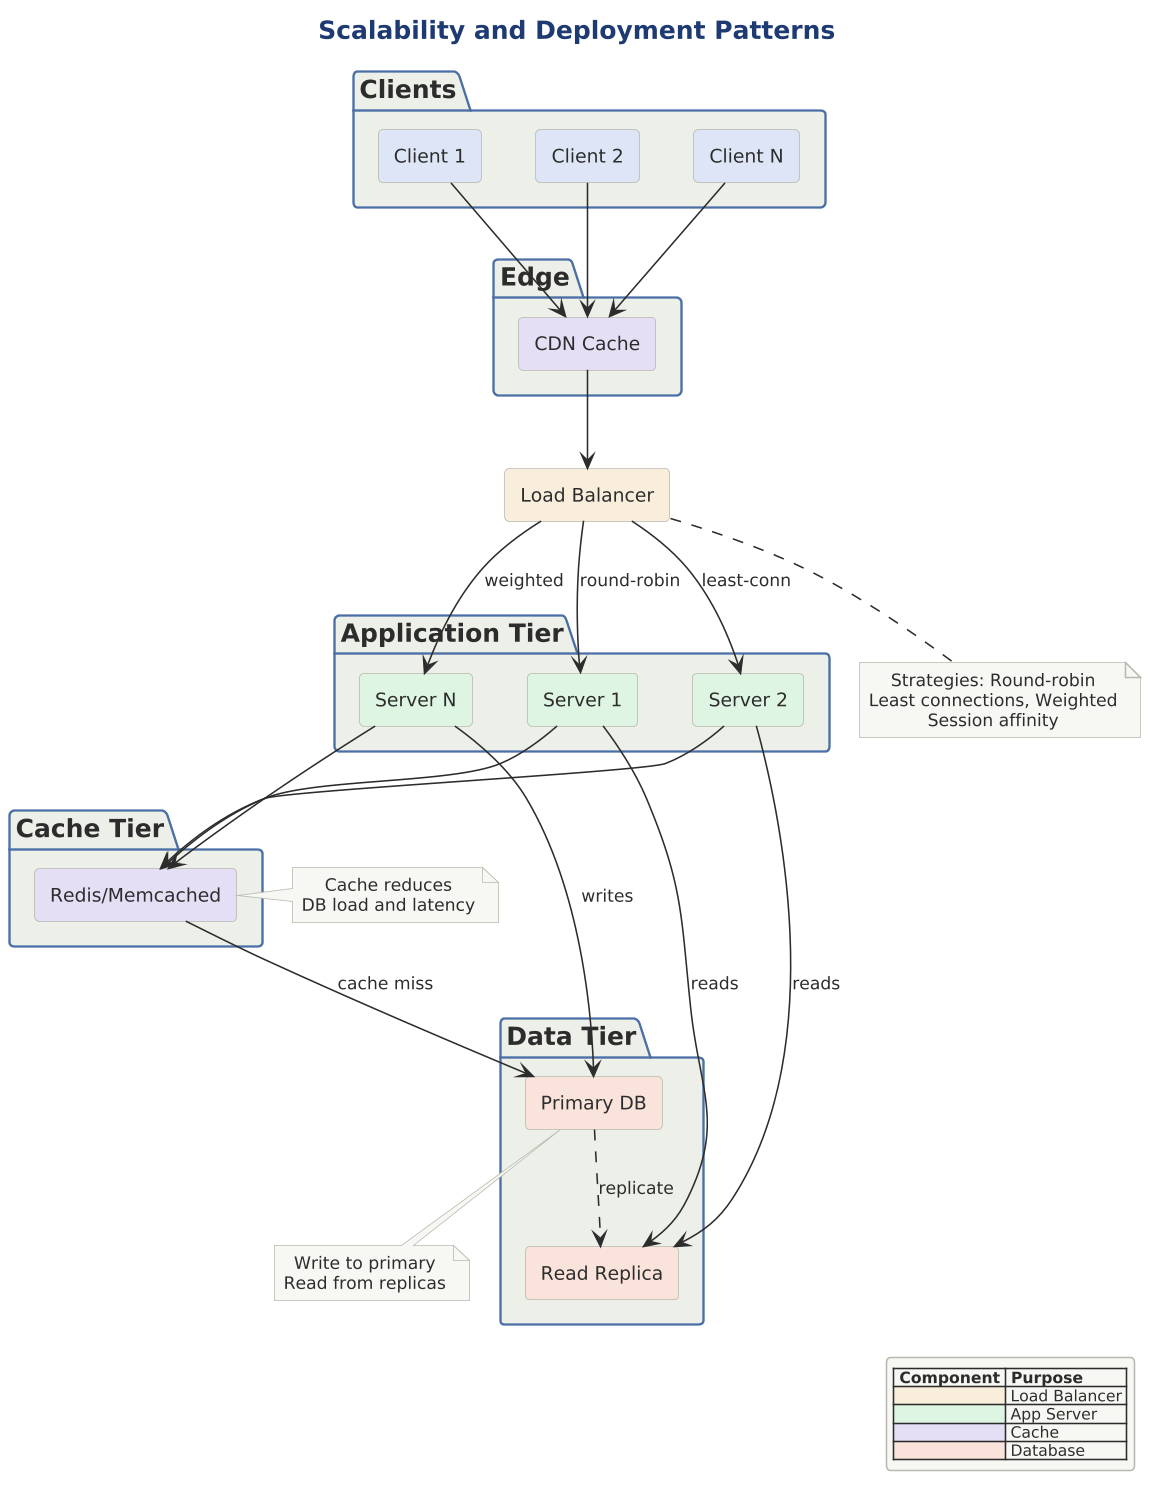

The diagram above was rendered by PlantUML. Its source (embedded in the PNG):
@startuml

scale 1.5625




title Scalability and Deployment Patterns

!include ../../../../../../tooling/styles/plantuml/structural/package-diagram-style.iuml

package "Clients" {
    rectangle "Client 1" as C1 $fill_primary
    rectangle "Client 2" as C2 $fill_primary
    rectangle "Client N" as CN $fill_primary
}

package "Edge" {
    rectangle "CDN Cache" as CDN $fill_alt
}

rectangle "Load Balancer" as LB $fill_caution

package "Application Tier" {
    rectangle "Server 1" as S1 $fill_ok
    rectangle "Server 2" as S2 $fill_ok
    rectangle "Server N" as SN $fill_ok
}

package "Cache Tier" {
    rectangle "Redis/Memcached" as CACHE $fill_alt
}

package "Data Tier" {
    rectangle "Primary DB" as PDB $fill_invalid
    rectangle "Read Replica" as RDB $fill_invalid
}

C1 --> CDN
C2 --> CDN
CN --> CDN

CDN --> LB

LB --> S1 : round-robin
LB --> S2 : least-conn
LB --> SN : weighted

S1 --> CACHE
S2 --> CACHE
SN --> CACHE

CACHE --> PDB : cache miss
S1 --> RDB : reads
S2 --> RDB : reads
SN --> PDB : writes

PDB ..> RDB : replicate

note bottom of LB
  Strategies: Round-robin
  Least connections, Weighted
  Session affinity
end note

note right of CACHE
  Cache reduces
  DB load and latency
end note

note bottom of PDB
  Write to primary
  Read from replicas
end note

legend right
  |= Component |= Purpose |
  | <$fill_caution> | Load Balancer |
  | <$fill_ok> | App Server |
  | <$fill_alt> | Cache |
  | <$fill_invalid> | Database |
endlegend
@enduml